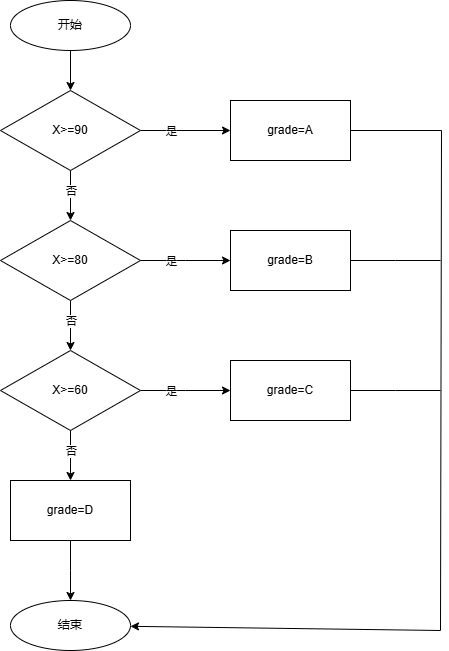

The diagram above was exported from draw.io. Its source (the exported page's mxGraphModel, read from the mxfile embedded in the PNG):
<mxGraphModel dx="542" dy="649" grid="1" gridSize="10" guides="1" tooltips="1" connect="1" arrows="1" fold="1" page="1" pageScale="1" pageWidth="827" pageHeight="1169" math="0" shadow="0">
  <root>
    <mxCell id="0" />
    <mxCell id="1" parent="0" />
    <mxCell id="1BlWce30QDYfjglxBhB4-56" style="edgeStyle=orthogonalEdgeStyle;rounded=0;orthogonalLoop=1;jettySize=auto;html=1;exitX=0.5;exitY=1;exitDx=0;exitDy=0;" edge="1" parent="1" source="1BlWce30QDYfjglxBhB4-31" target="1BlWce30QDYfjglxBhB4-32">
      <mxGeometry relative="1" as="geometry" />
    </mxCell>
    <mxCell id="1BlWce30QDYfjglxBhB4-31" value="开始" style="ellipse;whiteSpace=wrap;html=1;" vertex="1" parent="1">
      <mxGeometry x="90" y="110" width="120" height="50" as="geometry" />
    </mxCell>
    <mxCell id="1BlWce30QDYfjglxBhB4-33" style="edgeStyle=orthogonalEdgeStyle;rounded=0;orthogonalLoop=1;jettySize=auto;html=1;exitX=0.5;exitY=1;exitDx=0;exitDy=0;" edge="1" parent="1" source="1BlWce30QDYfjglxBhB4-32">
      <mxGeometry relative="1" as="geometry">
        <mxPoint x="150" y="330" as="targetPoint" />
      </mxGeometry>
    </mxCell>
    <mxCell id="1BlWce30QDYfjglxBhB4-34" value="否" style="edgeLabel;html=1;align=center;verticalAlign=middle;resizable=0;points=[];" vertex="1" connectable="0" parent="1BlWce30QDYfjglxBhB4-33">
      <mxGeometry x="-0.208" y="-4" relative="1" as="geometry">
        <mxPoint x="4" as="offset" />
      </mxGeometry>
    </mxCell>
    <mxCell id="1BlWce30QDYfjglxBhB4-35" style="edgeStyle=orthogonalEdgeStyle;rounded=0;orthogonalLoop=1;jettySize=auto;html=1;exitX=1;exitY=0.5;exitDx=0;exitDy=0;" edge="1" parent="1" source="1BlWce30QDYfjglxBhB4-32" target="1BlWce30QDYfjglxBhB4-36">
      <mxGeometry relative="1" as="geometry">
        <mxPoint x="260" y="240" as="targetPoint" />
      </mxGeometry>
    </mxCell>
    <mxCell id="1BlWce30QDYfjglxBhB4-37" value="是" style="edgeLabel;html=1;align=center;verticalAlign=middle;resizable=0;points=[];" vertex="1" connectable="0" parent="1BlWce30QDYfjglxBhB4-35">
      <mxGeometry x="-0.4889" y="4" relative="1" as="geometry">
        <mxPoint x="7" y="4" as="offset" />
      </mxGeometry>
    </mxCell>
    <mxCell id="1BlWce30QDYfjglxBhB4-32" value="X&amp;gt;=90" style="rhombus;whiteSpace=wrap;html=1;" vertex="1" parent="1">
      <mxGeometry x="80" y="200" width="140" height="80" as="geometry" />
    </mxCell>
    <mxCell id="1BlWce30QDYfjglxBhB4-63" style="edgeStyle=orthogonalEdgeStyle;rounded=0;orthogonalLoop=1;jettySize=auto;html=1;exitX=1;exitY=0.5;exitDx=0;exitDy=0;endArrow=none;startFill=0;" edge="1" parent="1" source="1BlWce30QDYfjglxBhB4-36">
      <mxGeometry relative="1" as="geometry">
        <mxPoint x="520" y="740" as="targetPoint" />
        <Array as="points">
          <mxPoint x="521" y="240" />
        </Array>
      </mxGeometry>
    </mxCell>
    <mxCell id="1BlWce30QDYfjglxBhB4-36" value="grade=A" style="rounded=0;whiteSpace=wrap;html=1;" vertex="1" parent="1">
      <mxGeometry x="310" y="210" width="120" height="60" as="geometry" />
    </mxCell>
    <mxCell id="1BlWce30QDYfjglxBhB4-39" style="edgeStyle=orthogonalEdgeStyle;rounded=0;orthogonalLoop=1;jettySize=auto;html=1;exitX=0.5;exitY=1;exitDx=0;exitDy=0;" edge="1" parent="1" source="1BlWce30QDYfjglxBhB4-43">
      <mxGeometry relative="1" as="geometry">
        <mxPoint x="150" y="460" as="targetPoint" />
      </mxGeometry>
    </mxCell>
    <mxCell id="1BlWce30QDYfjglxBhB4-40" value="否" style="edgeLabel;html=1;align=center;verticalAlign=middle;resizable=0;points=[];" vertex="1" connectable="0" parent="1BlWce30QDYfjglxBhB4-39">
      <mxGeometry x="-0.208" y="-4" relative="1" as="geometry">
        <mxPoint x="4" as="offset" />
      </mxGeometry>
    </mxCell>
    <mxCell id="1BlWce30QDYfjglxBhB4-41" style="edgeStyle=orthogonalEdgeStyle;rounded=0;orthogonalLoop=1;jettySize=auto;html=1;exitX=1;exitY=0.5;exitDx=0;exitDy=0;" edge="1" parent="1" source="1BlWce30QDYfjglxBhB4-43">
      <mxGeometry relative="1" as="geometry">
        <mxPoint x="310" y="370" as="targetPoint" />
      </mxGeometry>
    </mxCell>
    <mxCell id="1BlWce30QDYfjglxBhB4-42" value="是" style="edgeLabel;html=1;align=center;verticalAlign=middle;resizable=0;points=[];" vertex="1" connectable="0" parent="1BlWce30QDYfjglxBhB4-41">
      <mxGeometry x="-0.4889" y="4" relative="1" as="geometry">
        <mxPoint x="7" y="4" as="offset" />
      </mxGeometry>
    </mxCell>
    <mxCell id="1BlWce30QDYfjglxBhB4-43" value="X&amp;gt;=80" style="rhombus;whiteSpace=wrap;html=1;" vertex="1" parent="1">
      <mxGeometry x="80" y="330" width="140" height="80" as="geometry" />
    </mxCell>
    <mxCell id="1BlWce30QDYfjglxBhB4-44" style="edgeStyle=orthogonalEdgeStyle;rounded=0;orthogonalLoop=1;jettySize=auto;html=1;exitX=0.5;exitY=1;exitDx=0;exitDy=0;" edge="1" parent="1" source="1BlWce30QDYfjglxBhB4-48">
      <mxGeometry relative="1" as="geometry">
        <mxPoint x="150" y="590" as="targetPoint" />
      </mxGeometry>
    </mxCell>
    <mxCell id="1BlWce30QDYfjglxBhB4-45" value="否" style="edgeLabel;html=1;align=center;verticalAlign=middle;resizable=0;points=[];" vertex="1" connectable="0" parent="1BlWce30QDYfjglxBhB4-44">
      <mxGeometry x="-0.208" y="-4" relative="1" as="geometry">
        <mxPoint x="4" as="offset" />
      </mxGeometry>
    </mxCell>
    <mxCell id="1BlWce30QDYfjglxBhB4-46" style="edgeStyle=orthogonalEdgeStyle;rounded=0;orthogonalLoop=1;jettySize=auto;html=1;exitX=1;exitY=0.5;exitDx=0;exitDy=0;" edge="1" parent="1" source="1BlWce30QDYfjglxBhB4-48">
      <mxGeometry relative="1" as="geometry">
        <mxPoint x="310" y="500" as="targetPoint" />
      </mxGeometry>
    </mxCell>
    <mxCell id="1BlWce30QDYfjglxBhB4-47" value="是" style="edgeLabel;html=1;align=center;verticalAlign=middle;resizable=0;points=[];" vertex="1" connectable="0" parent="1BlWce30QDYfjglxBhB4-46">
      <mxGeometry x="-0.4889" y="4" relative="1" as="geometry">
        <mxPoint x="7" y="4" as="offset" />
      </mxGeometry>
    </mxCell>
    <mxCell id="1BlWce30QDYfjglxBhB4-48" value="X&amp;gt;=60" style="rhombus;whiteSpace=wrap;html=1;" vertex="1" parent="1">
      <mxGeometry x="80" y="460" width="140" height="80" as="geometry" />
    </mxCell>
    <mxCell id="1BlWce30QDYfjglxBhB4-66" style="edgeStyle=orthogonalEdgeStyle;rounded=0;orthogonalLoop=1;jettySize=auto;html=1;exitX=1;exitY=0.5;exitDx=0;exitDy=0;endArrow=none;startFill=0;" edge="1" parent="1" source="1BlWce30QDYfjglxBhB4-54">
      <mxGeometry relative="1" as="geometry">
        <mxPoint x="520" y="370" as="targetPoint" />
      </mxGeometry>
    </mxCell>
    <mxCell id="1BlWce30QDYfjglxBhB4-54" value="grade=B" style="rounded=0;whiteSpace=wrap;html=1;" vertex="1" parent="1">
      <mxGeometry x="310" y="340" width="120" height="60" as="geometry" />
    </mxCell>
    <mxCell id="1BlWce30QDYfjglxBhB4-67" style="edgeStyle=orthogonalEdgeStyle;rounded=0;orthogonalLoop=1;jettySize=auto;html=1;exitX=1;exitY=0.5;exitDx=0;exitDy=0;endArrow=none;startFill=0;" edge="1" parent="1" source="1BlWce30QDYfjglxBhB4-55">
      <mxGeometry relative="1" as="geometry">
        <mxPoint x="520" y="500" as="targetPoint" />
      </mxGeometry>
    </mxCell>
    <mxCell id="1BlWce30QDYfjglxBhB4-55" value="grade=C" style="rounded=0;whiteSpace=wrap;html=1;" vertex="1" parent="1">
      <mxGeometry x="310" y="470" width="120" height="60" as="geometry" />
    </mxCell>
    <mxCell id="1BlWce30QDYfjglxBhB4-60" style="edgeStyle=orthogonalEdgeStyle;rounded=0;orthogonalLoop=1;jettySize=auto;html=1;exitX=0.5;exitY=1;exitDx=0;exitDy=0;" edge="1" parent="1" source="1BlWce30QDYfjglxBhB4-57">
      <mxGeometry relative="1" as="geometry">
        <mxPoint x="150" y="710" as="targetPoint" />
      </mxGeometry>
    </mxCell>
    <mxCell id="1BlWce30QDYfjglxBhB4-57" value="grade=D" style="rounded=0;whiteSpace=wrap;html=1;" vertex="1" parent="1">
      <mxGeometry x="90" y="590" width="120" height="60" as="geometry" />
    </mxCell>
    <mxCell id="1BlWce30QDYfjglxBhB4-62" value="结束" style="ellipse;whiteSpace=wrap;html=1;" vertex="1" parent="1">
      <mxGeometry x="90" y="710" width="120" height="50" as="geometry" />
    </mxCell>
    <mxCell id="1BlWce30QDYfjglxBhB4-65" value="" style="endArrow=classic;html=1;rounded=0;" edge="1" parent="1" target="1BlWce30QDYfjglxBhB4-62">
      <mxGeometry width="50" height="50" relative="1" as="geometry">
        <mxPoint x="520" y="740" as="sourcePoint" />
        <mxPoint x="380" y="510" as="targetPoint" />
      </mxGeometry>
    </mxCell>
  </root>
</mxGraphModel>